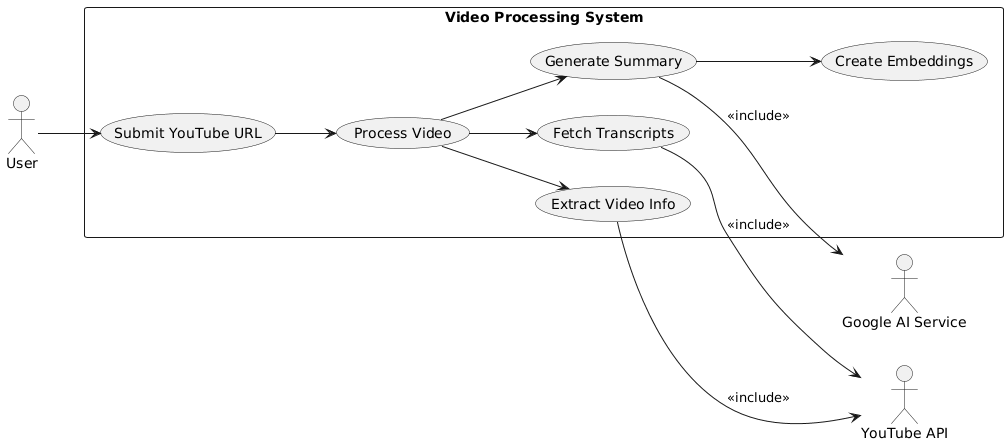

The diagram above was rendered by PlantUML. Its source (embedded in the PNG):
@startuml
left to right direction
actor User as U
actor "YouTube API" as YT
actor "Google AI Service" as AI

rectangle "Video Processing System" {
    usecase "Submit YouTube URL" as UC3
    usecase "Process Video" as UC4
    usecase "Extract Video Info" as UC10
    usecase "Fetch Transcripts" as UC11
    usecase "Generate Summary" as UC5
    usecase "Create Embeddings" as UC12
}

U --> UC3
UC3 --> UC4
UC4 --> UC10
UC4 --> UC11
UC4 --> UC5
UC5 --> UC12

UC10 --> YT : <<include>>
UC11 --> YT : <<include>>
UC5 --> AI : <<include>>
@enduml